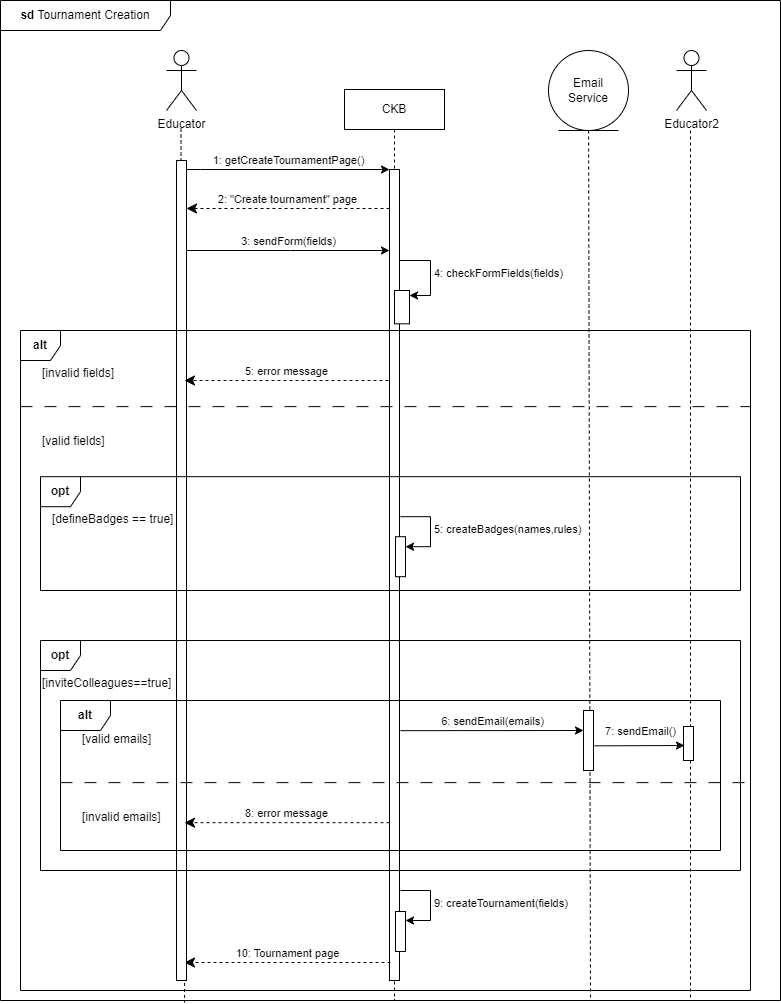

The diagram above was exported from draw.io. Its source (the exported page's mxGraphModel, read from the mxfile embedded in the PNG):
<mxGraphModel dx="1050" dy="534" grid="1" gridSize="10" guides="1" tooltips="1" connect="1" arrows="1" fold="1" page="1" pageScale="1" pageWidth="827" pageHeight="1169" math="0" shadow="0">
  <root>
    <mxCell id="0" />
    <mxCell id="1" parent="0" />
    <mxCell id="yi3RKj4SND7Z1Rji-db9-45" value="&lt;b&gt;sd&lt;/b&gt; Tournament Creation" style="shape=umlFrame;whiteSpace=wrap;html=1;pointerEvents=0;recursiveResize=0;container=1;collapsible=0;width=170;" vertex="1" parent="1">
      <mxGeometry x="70" y="720" width="780" height="1000" as="geometry" />
    </mxCell>
    <mxCell id="yi3RKj4SND7Z1Rji-db9-46" value="CKB" style="shape=umlLifeline;perimeter=lifelinePerimeter;whiteSpace=wrap;html=1;container=0;dropTarget=0;collapsible=0;recursiveResize=0;outlineConnect=0;portConstraint=eastwest;newEdgeStyle={&quot;edgeStyle&quot;:&quot;elbowEdgeStyle&quot;,&quot;elbow&quot;:&quot;vertical&quot;,&quot;curved&quot;:0,&quot;rounded&quot;:0};" vertex="1" parent="yi3RKj4SND7Z1Rji-db9-45">
      <mxGeometry x="344" y="89" width="100" height="911" as="geometry" />
    </mxCell>
    <mxCell id="yi3RKj4SND7Z1Rji-db9-47" value="" style="group" vertex="1" connectable="0" parent="yi3RKj4SND7Z1Rji-db9-45">
      <mxGeometry x="389" y="169" width="41" height="811" as="geometry" />
    </mxCell>
    <mxCell id="yi3RKj4SND7Z1Rji-db9-48" value="" style="group" vertex="1" connectable="0" parent="yi3RKj4SND7Z1Rji-db9-47">
      <mxGeometry width="41" height="811" as="geometry" />
    </mxCell>
    <mxCell id="yi3RKj4SND7Z1Rji-db9-49" value="" style="html=1;points=[];perimeter=orthogonalPerimeter;outlineConnect=0;targetShapes=umlLifeline;portConstraint=eastwest;newEdgeStyle={&quot;edgeStyle&quot;:&quot;elbowEdgeStyle&quot;,&quot;elbow&quot;:&quot;vertical&quot;,&quot;curved&quot;:0,&quot;rounded&quot;:0};" vertex="1" parent="yi3RKj4SND7Z1Rji-db9-48">
      <mxGeometry width="10" height="811" as="geometry" />
    </mxCell>
    <mxCell id="yi3RKj4SND7Z1Rji-db9-50" value="" style="group" vertex="1" connectable="0" parent="yi3RKj4SND7Z1Rji-db9-48">
      <mxGeometry x="6" y="719" width="35" height="41" as="geometry" />
    </mxCell>
    <mxCell id="yi3RKj4SND7Z1Rji-db9-51" value="" style="group" vertex="1" connectable="0" parent="yi3RKj4SND7Z1Rji-db9-50">
      <mxGeometry y="23" width="35" height="40" as="geometry" />
    </mxCell>
    <mxCell id="yi3RKj4SND7Z1Rji-db9-52" value="" style="html=1;points=[[0,0,0,0,5],[0,1,0,0,-5],[1,0,0,0,5],[1,1,0,0,-5]];perimeter=orthogonalPerimeter;outlineConnect=0;targetShapes=umlLifeline;portConstraint=eastwest;newEdgeStyle={&quot;curved&quot;:0,&quot;rounded&quot;:0};" vertex="1" parent="yi3RKj4SND7Z1Rji-db9-51">
      <mxGeometry width="10" height="40" as="geometry" />
    </mxCell>
    <mxCell id="yi3RKj4SND7Z1Rji-db9-53" value="9: createTournament(fields)" style="html=1;align=left;spacingLeft=2;endArrow=classic;rounded=0;edgeStyle=orthogonalEdgeStyle;curved=0;rounded=0;endFill=1;" edge="1" parent="yi3RKj4SND7Z1Rji-db9-51" target="yi3RKj4SND7Z1Rji-db9-52">
      <mxGeometry relative="1" as="geometry">
        <mxPoint x="5" y="-21" as="sourcePoint" />
        <Array as="points">
          <mxPoint x="35" y="9" />
        </Array>
      </mxGeometry>
    </mxCell>
    <mxCell id="yi3RKj4SND7Z1Rji-db9-54" value="" style="group" vertex="1" connectable="0" parent="yi3RKj4SND7Z1Rji-db9-48">
      <mxGeometry x="6" y="367.19" width="35" height="40" as="geometry" />
    </mxCell>
    <mxCell id="yi3RKj4SND7Z1Rji-db9-55" value="" style="html=1;points=[[0,0,0,0,5],[0,1,0,0,-5],[1,0,0,0,5],[1,1,0,0,-5]];perimeter=orthogonalPerimeter;outlineConnect=0;targetShapes=umlLifeline;portConstraint=eastwest;newEdgeStyle={&quot;curved&quot;:0,&quot;rounded&quot;:0};" vertex="1" parent="yi3RKj4SND7Z1Rji-db9-54">
      <mxGeometry width="10" height="40" as="geometry" />
    </mxCell>
    <mxCell id="yi3RKj4SND7Z1Rji-db9-56" value="5: createBadges(names,rules)" style="html=1;align=left;spacingLeft=2;endArrow=classic;rounded=0;edgeStyle=orthogonalEdgeStyle;curved=0;rounded=0;endFill=1;" edge="1" parent="yi3RKj4SND7Z1Rji-db9-54" target="yi3RKj4SND7Z1Rji-db9-55">
      <mxGeometry relative="1" as="geometry">
        <mxPoint x="5" y="-20" as="sourcePoint" />
        <Array as="points">
          <mxPoint x="35" y="10" />
        </Array>
      </mxGeometry>
    </mxCell>
    <mxCell id="yi3RKj4SND7Z1Rji-db9-57" value="" style="html=1;points=[[0,0,0,0,5],[0,1,0,0,-5],[1,0,0,0,5],[1,1,0,0,-5]];perimeter=orthogonalPerimeter;outlineConnect=0;targetShapes=umlLifeline;portConstraint=eastwest;newEdgeStyle={&quot;curved&quot;:0,&quot;rounded&quot;:0};" vertex="1" parent="yi3RKj4SND7Z1Rji-db9-47">
      <mxGeometry x="5" y="121" width="15" height="33.31" as="geometry" />
    </mxCell>
    <mxCell id="yi3RKj4SND7Z1Rji-db9-58" value="4: checkFormFields(fields)" style="html=1;align=left;spacingLeft=2;endArrow=classic;rounded=0;edgeStyle=orthogonalEdgeStyle;curved=0;rounded=0;entryX=1;entryY=0;entryDx=0;entryDy=5;entryPerimeter=0;endFill=1;" edge="1" parent="yi3RKj4SND7Z1Rji-db9-47" source="yi3RKj4SND7Z1Rji-db9-49" target="yi3RKj4SND7Z1Rji-db9-57">
      <mxGeometry relative="1" as="geometry">
        <mxPoint x="11" y="70" as="sourcePoint" />
        <Array as="points">
          <mxPoint x="41" y="91" />
          <mxPoint x="41" y="126" />
        </Array>
        <mxPoint x="41" y="121" as="targetPoint" />
      </mxGeometry>
    </mxCell>
    <mxCell id="yi3RKj4SND7Z1Rji-db9-59" value="" style="html=1;verticalAlign=bottom;endArrow=none;dashed=1;endSize=8;edgeStyle=elbowEdgeStyle;elbow=vertical;curved=0;rounded=0;endFill=0;entryX=0.236;entryY=1.002;entryDx=0;entryDy=0;entryPerimeter=0;" edge="1" parent="yi3RKj4SND7Z1Rji-db9-45" target="yi3RKj4SND7Z1Rji-db9-45">
      <mxGeometry relative="1" as="geometry">
        <mxPoint x="180.5" y="990" as="targetPoint" />
        <Array as="points" />
        <mxPoint x="180.5" y="128" as="sourcePoint" />
      </mxGeometry>
    </mxCell>
    <mxCell id="yi3RKj4SND7Z1Rji-db9-60" value="1: getCreateTournamentPage()" style="html=1;verticalAlign=bottom;endArrow=classic;edgeStyle=elbowEdgeStyle;elbow=vertical;curved=0;rounded=0;endFill=1;" edge="1" parent="yi3RKj4SND7Z1Rji-db9-45" source="yi3RKj4SND7Z1Rji-db9-64" target="yi3RKj4SND7Z1Rji-db9-49">
      <mxGeometry relative="1" as="geometry">
        <mxPoint x="145" y="179" as="sourcePoint" />
        <Array as="points">
          <mxPoint x="200" y="169" />
        </Array>
      </mxGeometry>
    </mxCell>
    <mxCell id="yi3RKj4SND7Z1Rji-db9-61" value="3: sendForm(fields)" style="html=1;verticalAlign=bottom;endArrow=classic;edgeStyle=elbowEdgeStyle;elbow=horizontal;curved=0;rounded=0;endFill=1;" edge="1" parent="yi3RKj4SND7Z1Rji-db9-45">
      <mxGeometry x="0.0044" relative="1" as="geometry">
        <mxPoint x="186" y="250" as="sourcePoint" />
        <Array as="points">
          <mxPoint x="290" y="260" />
        </Array>
        <mxPoint x="389" y="250" as="targetPoint" />
        <mxPoint as="offset" />
      </mxGeometry>
    </mxCell>
    <mxCell id="yi3RKj4SND7Z1Rji-db9-62" value="2: &quot;Create tournament&quot; page" style="html=1;verticalAlign=bottom;endArrow=classic;dashed=1;endSize=8;edgeStyle=elbowEdgeStyle;elbow=vertical;curved=0;rounded=0;endFill=1;" edge="1" parent="yi3RKj4SND7Z1Rji-db9-45" source="yi3RKj4SND7Z1Rji-db9-49">
      <mxGeometry relative="1" as="geometry">
        <mxPoint x="186" y="208" as="targetPoint" />
        <Array as="points">
          <mxPoint x="330" y="208" />
        </Array>
        <mxPoint x="420" y="208" as="sourcePoint" />
      </mxGeometry>
    </mxCell>
    <mxCell id="yi3RKj4SND7Z1Rji-db9-63" value="10: Tournament page" style="html=1;verticalAlign=bottom;endArrow=classic;dashed=1;endSize=8;edgeStyle=elbowEdgeStyle;elbow=vertical;curved=0;rounded=0;endFill=1;" edge="1" parent="yi3RKj4SND7Z1Rji-db9-45">
      <mxGeometry relative="1" as="geometry">
        <mxPoint x="184" y="962.1939751432556" as="targetPoint" />
        <Array as="points" />
        <mxPoint x="390" y="962" as="sourcePoint" />
        <mxPoint as="offset" />
      </mxGeometry>
    </mxCell>
    <mxCell id="yi3RKj4SND7Z1Rji-db9-64" value="" style="html=1;points=[];perimeter=orthogonalPerimeter;outlineConnect=0;targetShapes=umlLifeline;portConstraint=eastwest;newEdgeStyle={&quot;edgeStyle&quot;:&quot;elbowEdgeStyle&quot;,&quot;elbow&quot;:&quot;vertical&quot;,&quot;curved&quot;:0,&quot;rounded&quot;:0};" vertex="1" parent="yi3RKj4SND7Z1Rji-db9-45">
      <mxGeometry x="176" y="160" width="10" height="820" as="geometry" />
    </mxCell>
    <mxCell id="yi3RKj4SND7Z1Rji-db9-65" value="Educator" style="shape=umlActor;verticalLabelPosition=bottom;verticalAlign=top;html=1;" vertex="1" parent="yi3RKj4SND7Z1Rji-db9-45">
      <mxGeometry x="166" y="50" width="30" height="60" as="geometry" />
    </mxCell>
    <mxCell id="yi3RKj4SND7Z1Rji-db9-79" value="&lt;b&gt;alt&lt;/b&gt;" style="shape=umlFrame;whiteSpace=wrap;html=1;pointerEvents=0;recursiveResize=0;container=1;collapsible=0;width=40;height=30;" vertex="1" parent="yi3RKj4SND7Z1Rji-db9-45">
      <mxGeometry x="20" y="330" width="730" height="660" as="geometry" />
    </mxCell>
    <mxCell id="yi3RKj4SND7Z1Rji-db9-80" value="[invalid fields]" style="text;html=1;" vertex="1" parent="yi3RKj4SND7Z1Rji-db9-79">
      <mxGeometry width="100" height="20" relative="1" as="geometry">
        <mxPoint x="20" y="29" as="offset" />
      </mxGeometry>
    </mxCell>
    <mxCell id="yi3RKj4SND7Z1Rji-db9-81" value="5: error message" style="html=1;verticalAlign=bottom;endArrow=classic;dashed=1;endSize=8;edgeStyle=elbowEdgeStyle;elbow=vertical;curved=0;rounded=0;endFill=1;" edge="1" parent="yi3RKj4SND7Z1Rji-db9-79">
      <mxGeometry relative="1" as="geometry">
        <mxPoint x="164" y="50.00163419103609" as="targetPoint" />
        <Array as="points" />
        <mxPoint x="368" y="50" as="sourcePoint" />
        <mxPoint as="offset" />
      </mxGeometry>
    </mxCell>
    <mxCell id="yi3RKj4SND7Z1Rji-db9-82" value="[valid fields]" style="line;strokeWidth=1;dashed=1;labelPosition=center;verticalLabelPosition=bottom;align=left;verticalAlign=top;spacingLeft=20;spacingTop=15;html=1;whiteSpace=wrap;dashPattern=12 12;" vertex="1" parent="yi3RKj4SND7Z1Rji-db9-79">
      <mxGeometry y="70" width="730" height="12.27" as="geometry" />
    </mxCell>
    <mxCell id="yi3RKj4SND7Z1Rji-db9-67" value="&lt;b&gt;opt&lt;/b&gt;" style="shape=umlFrame;whiteSpace=wrap;html=1;pointerEvents=0;recursiveResize=0;container=1;collapsible=0;width=40;height=30;" vertex="1" parent="yi3RKj4SND7Z1Rji-db9-79">
      <mxGeometry x="20" y="310" width="700" height="230" as="geometry" />
    </mxCell>
    <mxCell id="yi3RKj4SND7Z1Rji-db9-68" value="[inviteColleagues==true]" style="text;html=1;" vertex="1" parent="yi3RKj4SND7Z1Rji-db9-67">
      <mxGeometry width="100" height="20" relative="1" as="geometry">
        <mxPoint y="29" as="offset" />
      </mxGeometry>
    </mxCell>
    <mxCell id="yi3RKj4SND7Z1Rji-db9-69" value="&lt;b&gt;alt&lt;/b&gt;" style="shape=umlFrame;whiteSpace=wrap;html=1;pointerEvents=0;recursiveResize=0;container=1;collapsible=0;width=50;height=30;" vertex="1" parent="yi3RKj4SND7Z1Rji-db9-67">
      <mxGeometry x="20" y="60" width="660" height="150" as="geometry" />
    </mxCell>
    <mxCell id="yi3RKj4SND7Z1Rji-db9-70" value="[valid emails]" style="text;html=1;" vertex="1" parent="yi3RKj4SND7Z1Rji-db9-69">
      <mxGeometry width="100" height="20" relative="1" as="geometry">
        <mxPoint x="20" y="25" as="offset" />
      </mxGeometry>
    </mxCell>
    <mxCell id="yi3RKj4SND7Z1Rji-db9-71" value="[invalid emails]" style="line;strokeWidth=1;dashed=1;labelPosition=center;verticalLabelPosition=bottom;align=left;verticalAlign=top;spacingLeft=20;spacingTop=15;html=1;whiteSpace=wrap;dashPattern=12 12;" vertex="1" parent="yi3RKj4SND7Z1Rji-db9-69">
      <mxGeometry y="76" width="690" height="12.27" as="geometry" />
    </mxCell>
    <mxCell id="yi3RKj4SND7Z1Rji-db9-73" value="8: error message" style="html=1;verticalAlign=bottom;endArrow=classic;dashed=1;endSize=8;edgeStyle=elbowEdgeStyle;elbow=vertical;curved=0;rounded=0;endFill=1;" edge="1" parent="yi3RKj4SND7Z1Rji-db9-69">
      <mxGeometry relative="1" as="geometry">
        <mxPoint x="124" y="122.17397514325546" as="targetPoint" />
        <Array as="points">
          <mxPoint x="258" y="122.17397514325546" />
        </Array>
        <mxPoint x="329" y="122.16999999999996" as="sourcePoint" />
        <mxPoint as="offset" />
      </mxGeometry>
    </mxCell>
    <mxCell id="yi3RKj4SND7Z1Rji-db9-74" value="6: sendEmail(emails)" style="html=1;verticalAlign=bottom;endArrow=classic;edgeStyle=elbowEdgeStyle;elbow=vertical;curved=0;rounded=0;endFill=1;" edge="1" parent="yi3RKj4SND7Z1Rji-db9-69" target="yi3RKj4SND7Z1Rji-db9-87">
      <mxGeometry relative="1" as="geometry">
        <mxPoint x="340" y="30.16999999999996" as="sourcePoint" />
        <Array as="points" />
        <mxPoint x="503" y="30" as="targetPoint" />
      </mxGeometry>
    </mxCell>
    <mxCell id="yi3RKj4SND7Z1Rji-db9-75" value="7: sendEmail()" style="html=1;verticalAlign=bottom;endArrow=classic;edgeStyle=elbowEdgeStyle;elbow=vertical;curved=0;rounded=0;endFill=1;" edge="1" parent="yi3RKj4SND7Z1Rji-db9-69">
      <mxGeometry x="0.024" y="5" relative="1" as="geometry">
        <mxPoint x="534" y="45.33999999999992" as="sourcePoint" />
        <Array as="points" />
        <mxPoint x="624" y="45.16999999999996" as="targetPoint" />
        <mxPoint as="offset" />
      </mxGeometry>
    </mxCell>
    <mxCell id="yi3RKj4SND7Z1Rji-db9-76" value="&lt;b&gt;opt&lt;/b&gt;" style="shape=umlFrame;whiteSpace=wrap;html=1;pointerEvents=0;recursiveResize=0;container=1;collapsible=0;width=40;height=30;" vertex="1" parent="yi3RKj4SND7Z1Rji-db9-79">
      <mxGeometry x="20" y="146.19" width="700" height="113.81" as="geometry" />
    </mxCell>
    <mxCell id="yi3RKj4SND7Z1Rji-db9-77" value="[defineBadges == true]" style="text;html=1;" vertex="1" parent="yi3RKj4SND7Z1Rji-db9-76">
      <mxGeometry width="100" height="20" relative="1" as="geometry">
        <mxPoint x="10" y="29" as="offset" />
      </mxGeometry>
    </mxCell>
    <mxCell id="yi3RKj4SND7Z1Rji-db9-83" value="Educator2" style="shape=umlActor;verticalLabelPosition=bottom;verticalAlign=top;html=1;" vertex="1" parent="yi3RKj4SND7Z1Rji-db9-45">
      <mxGeometry x="676" y="50" width="30" height="60" as="geometry" />
    </mxCell>
    <mxCell id="yi3RKj4SND7Z1Rji-db9-84" value="" style="html=1;verticalAlign=bottom;endArrow=none;dashed=1;endSize=8;edgeStyle=elbowEdgeStyle;elbow=vertical;curved=0;rounded=0;endFill=0;" edge="1" parent="yi3RKj4SND7Z1Rji-db9-45">
      <mxGeometry relative="1" as="geometry">
        <mxPoint x="690" y="1000" as="targetPoint" />
        <Array as="points" />
        <mxPoint x="690" y="130" as="sourcePoint" />
      </mxGeometry>
    </mxCell>
    <mxCell id="yi3RKj4SND7Z1Rji-db9-85" value="Email&lt;br&gt;Service" style="ellipse;shape=umlEntity;whiteSpace=wrap;html=1;" vertex="1" parent="yi3RKj4SND7Z1Rji-db9-45">
      <mxGeometry x="548" y="50" width="80" height="80" as="geometry" />
    </mxCell>
    <mxCell id="yi3RKj4SND7Z1Rji-db9-86" style="rounded=0;orthogonalLoop=1;jettySize=auto;html=1;endArrow=none;endFill=0;dashed=1;" edge="1" parent="yi3RKj4SND7Z1Rji-db9-45" source="yi3RKj4SND7Z1Rji-db9-85">
      <mxGeometry relative="1" as="geometry">
        <mxPoint x="590" y="999" as="targetPoint" />
      </mxGeometry>
    </mxCell>
    <mxCell id="yi3RKj4SND7Z1Rji-db9-87" value="" style="html=1;points=[];perimeter=orthogonalPerimeter;outlineConnect=0;targetShapes=umlLifeline;portConstraint=eastwest;newEdgeStyle={&quot;edgeStyle&quot;:&quot;elbowEdgeStyle&quot;,&quot;elbow&quot;:&quot;vertical&quot;,&quot;curved&quot;:0,&quot;rounded&quot;:0};" vertex="1" parent="1">
      <mxGeometry x="653" y="1430" width="10" height="60" as="geometry" />
    </mxCell>
    <mxCell id="yi3RKj4SND7Z1Rji-db9-88" value="" style="html=1;points=[];perimeter=orthogonalPerimeter;outlineConnect=0;targetShapes=umlLifeline;portConstraint=eastwest;newEdgeStyle={&quot;edgeStyle&quot;:&quot;elbowEdgeStyle&quot;,&quot;elbow&quot;:&quot;vertical&quot;,&quot;curved&quot;:0,&quot;rounded&quot;:0};" vertex="1" parent="1">
      <mxGeometry x="753" y="1446" width="10" height="34" as="geometry" />
    </mxCell>
  </root>
</mxGraphModel>